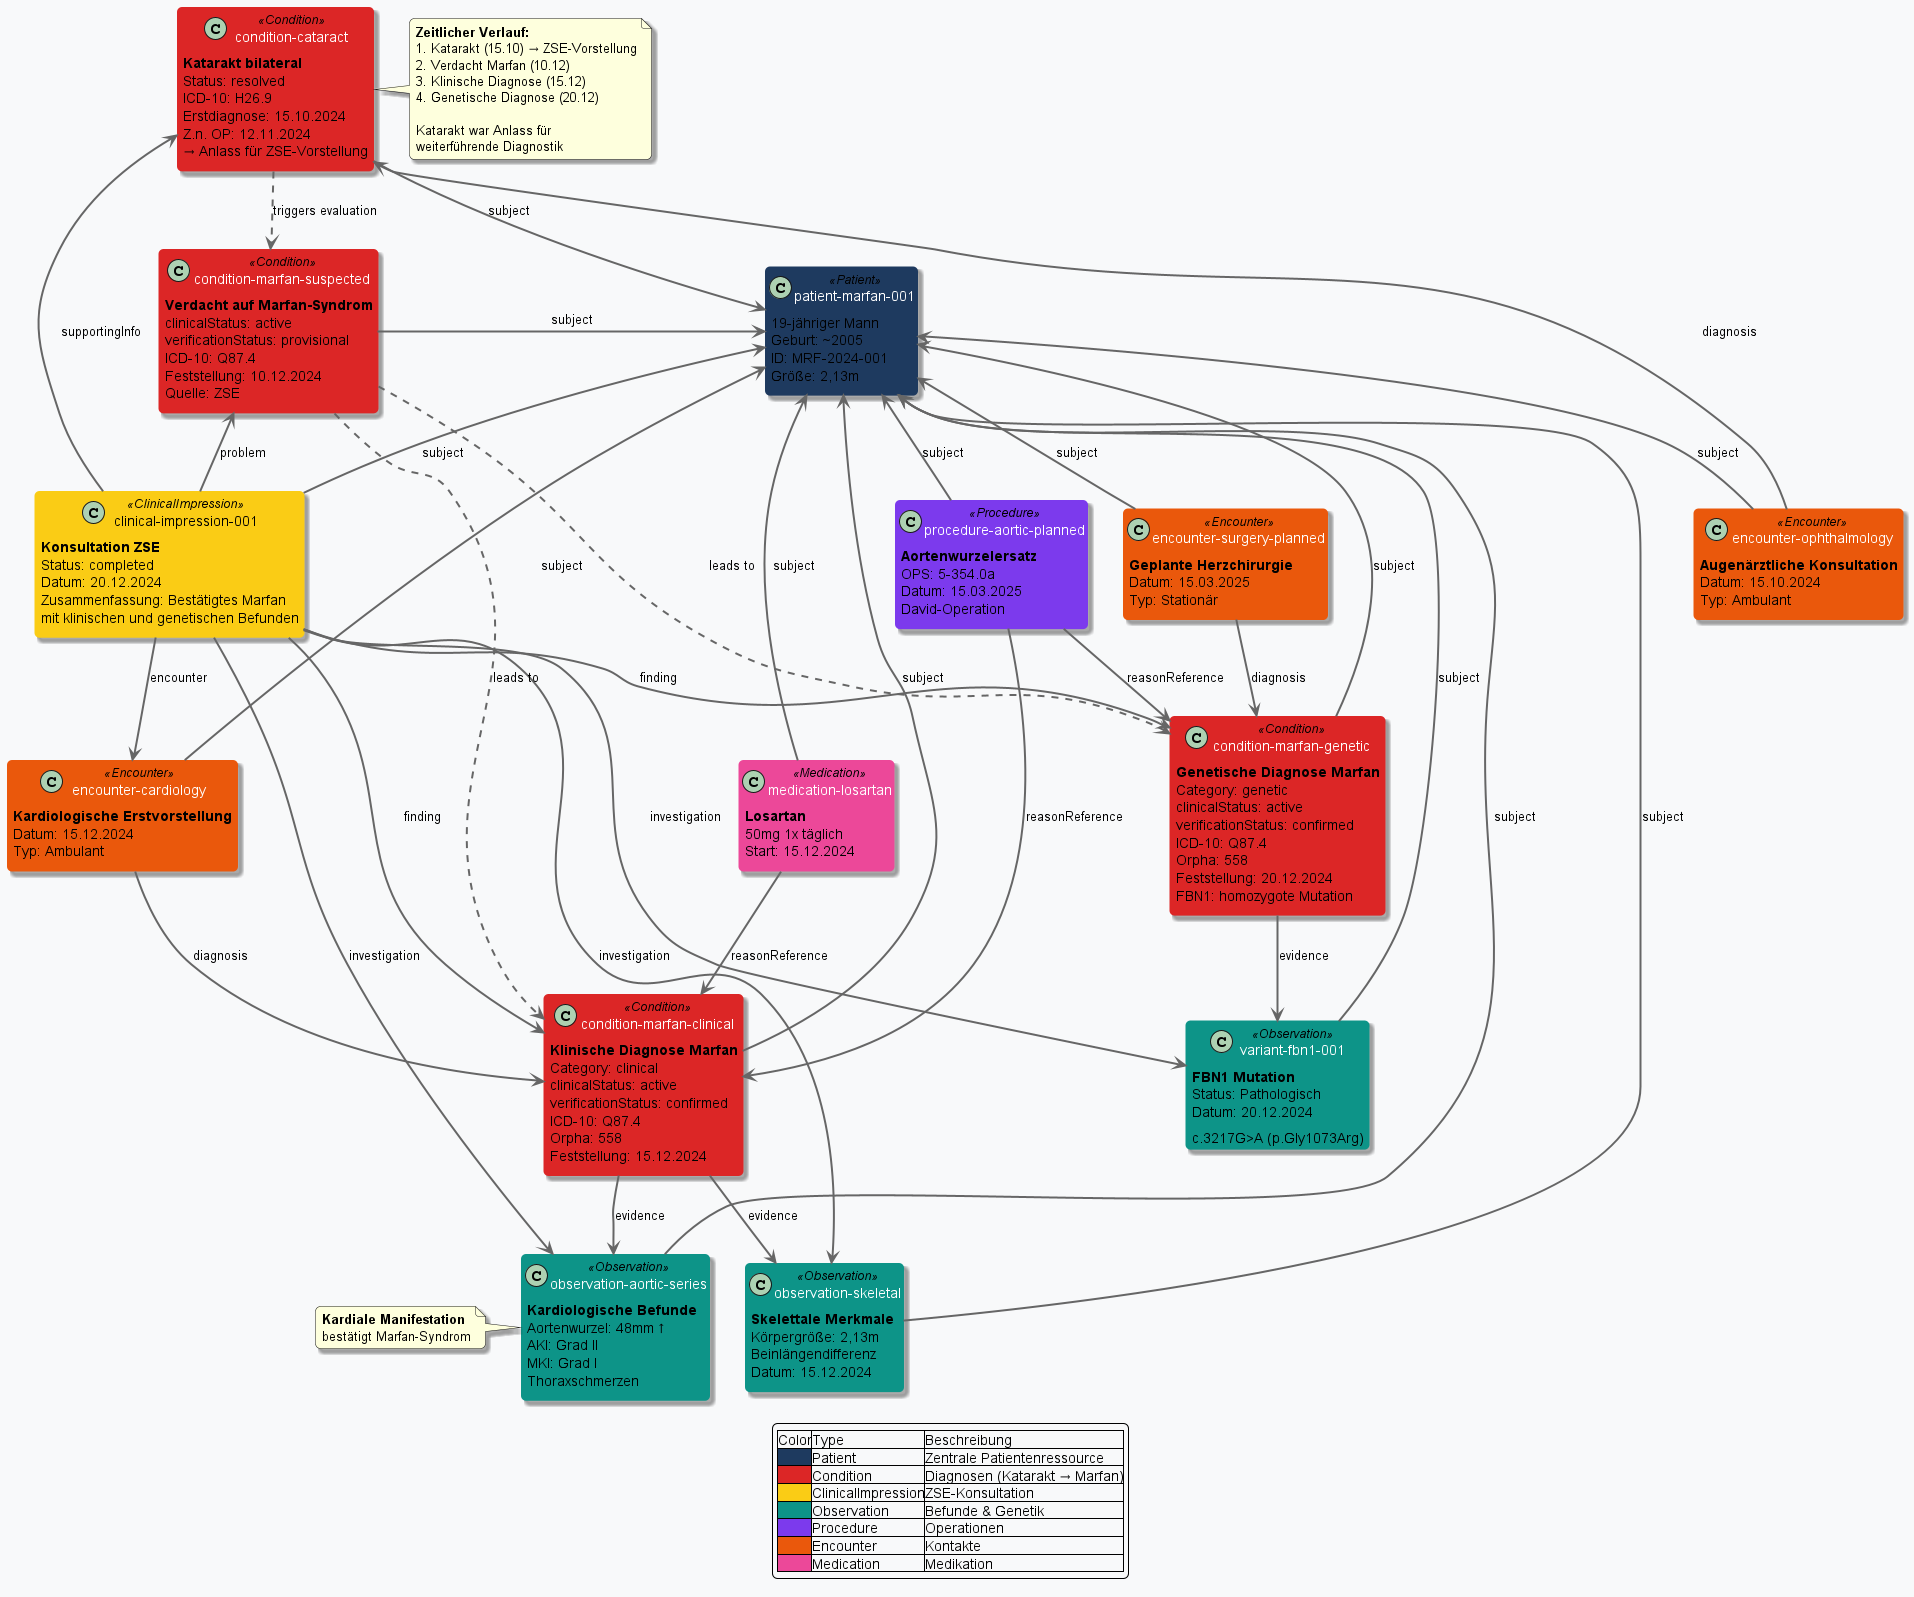

The diagram above was rendered by PlantUML. Its source (embedded in the PNG):
@startuml Marfan_Case_Resources_Diagram
!define DARKBLUE #1e3a5f
!define LIGHTBLUE #4a86e8
!define GREEN #0d9488
!define ORANGE #ea580c
!define PURPLE #7c3aed
!define RED #dc2626
!define YELLOW #facc15
!define PINK #ec4899

skinparam backgroundColor #f8f9fa
skinparam roundcorner 10
skinparam shadowing true
skinparam ArrowColor #666666
skinparam ArrowThickness 2

skinparam class {
    BackgroundColor<<Patient>> DARKBLUE
    BorderColor<<Patient>> DARKBLUE
    FontColor<<Patient>> white
    
    BackgroundColor<<Condition>> RED
    BorderColor<<Condition>> RED
    FontColor<<Condition>> white
    
    BackgroundColor<<Observation>> GREEN
    BorderColor<<Observation>> GREEN
    FontColor<<Observation>> white
    
    BackgroundColor<<Procedure>> PURPLE
    BorderColor<<Procedure>> PURPLE
    FontColor<<Procedure>> white
    
    BackgroundColor<<Encounter>> ORANGE
    BorderColor<<Encounter>> ORANGE
    FontColor<<Encounter>> white
    
    BackgroundColor<<Medication>> PINK
    BorderColor<<Medication>> PINK
    FontColor<<Medication>> white
    
    BackgroundColor<<ClinicalImpression>> YELLOW
    BorderColor<<ClinicalImpression>> YELLOW
    FontColor<<ClinicalImpression>> black
}

' Layout hint - force left positioning
together {
    class "condition-cataract" <<Condition>> {
        **Katarakt bilateral**
        Status: resolved
        ICD-10: H26.9
        Erstdiagnose: 15.10.2024
        Z.n. OP: 12.11.2024
        → Anlass für ZSE-Vorstellung
    }
    
    class "condition-marfan-suspected" <<Condition>> {
        **Verdacht auf Marfan-Syndrom**
        clinicalStatus: active
        verificationStatus: provisional
        ICD-10: Q87.4
        Feststellung: 10.12.2024
        Quelle: ZSE
    }
    
    class "clinical-impression-001" <<ClinicalImpression>> {
        **Konsultation ZSE**
        Status: completed
        Datum: 20.12.2024
        Zusammenfassung: Bestätigtes Marfan
        mit klinischen und genetischen Befunden
    }
    
    class "encounter-cardiology" <<Encounter>> {
        **Kardiologische Erstvorstellung**
        Datum: 15.12.2024
        Typ: Ambulant
    }
}

' Patient at the center
class "patient-marfan-001" <<Patient>> {
    19-jähriger Mann
    Geburt: ~2005
    ID: MRF-2024-001
    Größe: 2,13m
}

' Confirmed Diagnoses
class "condition-marfan-clinical" <<Condition>> {
    **Klinische Diagnose Marfan**
    Category: clinical
    clinicalStatus: active
    verificationStatus: confirmed
    ICD-10: Q87.4
    Orpha: 558
    Feststellung: 15.12.2024
}

class "condition-marfan-genetic" <<Condition>> {
    **Genetische Diagnose Marfan**
    Category: genetic
    clinicalStatus: active
    verificationStatus: confirmed
    ICD-10: Q87.4
    Orpha: 558
    Feststellung: 20.12.2024
    FBN1: homozygote Mutation
}

' Genetic findings (top)
class "variant-fbn1-001" <<Observation>> {
    **FBN1 Mutation**
    c.3217G>A (p.Gly1073Arg)
    Status: Pathologisch
    Datum: 20.12.2024
}

' Treatments (right)
class "procedure-aortic-planned" <<Procedure>> {
    **Aortenwurzelersatz**
    OPS: 5-354.0a
    Datum: 15.03.2025
    David-Operation
}

class "medication-losartan" <<Medication>> {
    **Losartan**
    50mg 1x täglich
    Start: 15.12.2024
}

' Cardiac observations (bottom right)
class "observation-aortic-series" <<Observation>> {
    **Kardiologische Befunde**
    Aortenwurzel: 48mm ↑
    AKI: Grad II
    MKI: Grad I
    Thoraxschmerzen
}

' Skeletal observations (bottom left)
class "observation-skeletal" <<Observation>> {
    **Skelettale Merkmale**
    Körpergröße: 2,13m
    Beinlängendifferenz
    Datum: 15.12.2024
}


' Other Encounters (bottom)
class "encounter-ophthalmology" <<Encounter>> {
    **Augenärztliche Konsultation**
    Datum: 15.10.2024
    Typ: Ambulant
}

class "encounter-surgery-planned" <<Encounter>> {
    **Geplante Herzchirurgie**
    Datum: 15.03.2025
    Typ: Stationär
}

' Layout positioning with hidden arrows
"condition-cataract" -[hidden]down-> "condition-marfan-suspected"
"condition-marfan-suspected" -[hidden]down-> "clinical-impression-001"
"clinical-impression-001" -[hidden]down-> "encounter-cardiology"
"condition-cataract" -[hidden]right-> "patient-marfan-001"
"condition-marfan-suspected" -[hidden]right-> "patient-marfan-001"
"clinical-impression-001" -[hidden]right-> "patient-marfan-001"

' Relationships - Patient at center
"patient-marfan-001" <-- "condition-marfan-suspected" : subject
"patient-marfan-001" <-- "condition-marfan-clinical" : subject
"patient-marfan-001" <-- "condition-marfan-genetic" : subject
"patient-marfan-001" <-- "clinical-impression-001" : subject
"patient-marfan-001" <-- "variant-fbn1-001" : subject
"patient-marfan-001" <-- "procedure-aortic-planned" : subject
"patient-marfan-001" <-- "medication-losartan" : subject
"patient-marfan-001" <-- "observation-aortic-series" : subject
"patient-marfan-001" <-- "observation-skeletal" : subject
"patient-marfan-001" <-- "condition-cataract" : subject

' Cataract as trigger
"condition-cataract" ..> "condition-marfan-suspected" : triggers evaluation

' ClinicalImpression reason and results
"clinical-impression-001" --> "condition-marfan-suspected" : problem
"clinical-impression-001" --> "condition-marfan-clinical" : finding
"clinical-impression-001" --> "condition-marfan-genetic" : finding
"clinical-impression-001" --> "condition-cataract" : supportingInfo

' ClinicalImpression investigations
"clinical-impression-001" --> "variant-fbn1-001" : investigation
"clinical-impression-001" --> "observation-aortic-series" : investigation
"clinical-impression-001" --> "observation-skeletal" : investigation

' Parallel diagnoses - both exist simultaneously
"condition-marfan-suspected" ..> "condition-marfan-clinical" : leads to
"condition-marfan-suspected" ..> "condition-marfan-genetic" : leads to

' Evidence links
"condition-marfan-genetic" --> "variant-fbn1-001" : evidence
"condition-marfan-clinical" --> "observation-aortic-series" : evidence
"condition-marfan-clinical" --> "observation-skeletal" : evidence

' Procedure reasons
"procedure-aortic-planned" --> "condition-marfan-clinical" : reasonReference
"procedure-aortic-planned" --> "condition-marfan-genetic" : reasonReference

' Medication reason
"medication-losartan" --> "condition-marfan-clinical" : reasonReference

' Encounter diagnosis links
"encounter-cardiology" --> "condition-marfan-clinical" : diagnosis
"encounter-ophthalmology" --> "condition-cataract" : diagnosis
"encounter-surgery-planned" --> "condition-marfan-genetic" : diagnosis

' Encounter patient links
"patient-marfan-001" <-- "encounter-cardiology" : subject
"patient-marfan-001" <-- "encounter-ophthalmology" : subject
"patient-marfan-001" <-- "encounter-surgery-planned" : subject

' ClinicalImpression encounter
"clinical-impression-001" --> "encounter-cardiology" : encounter

' Timeline annotation
note right of "condition-cataract"
  **Zeitlicher Verlauf:**
  1. Katarakt (15.10) → ZSE-Vorstellung
  2. Verdacht Marfan (10.12)
  3. Klinische Diagnose (15.12)
  4. Genetische Diagnose (20.12)
  
  Katarakt war Anlass für
  weiterführende Diagnostik
end note

note left of "observation-aortic-series"
  **Kardiale Manifestation**
  bestätigt Marfan-Syndrom
end note

legend bottom center
|Color|Type|Beschreibung|
|<#1e3a5f>|Patient|Zentrale Patientenressource|
|<#dc2626>|Condition|Diagnosen (Katarakt → Marfan)|
|<#facc15>|ClinicalImpression|ZSE-Konsultation|
|<#0d9488>|Observation|Befunde & Genetik|
|<#7c3aed>|Procedure|Operationen|
|<#ea580c>|Encounter|Kontakte|
|<#ec4899>|Medication|Medikation|
endlegend

@enduml